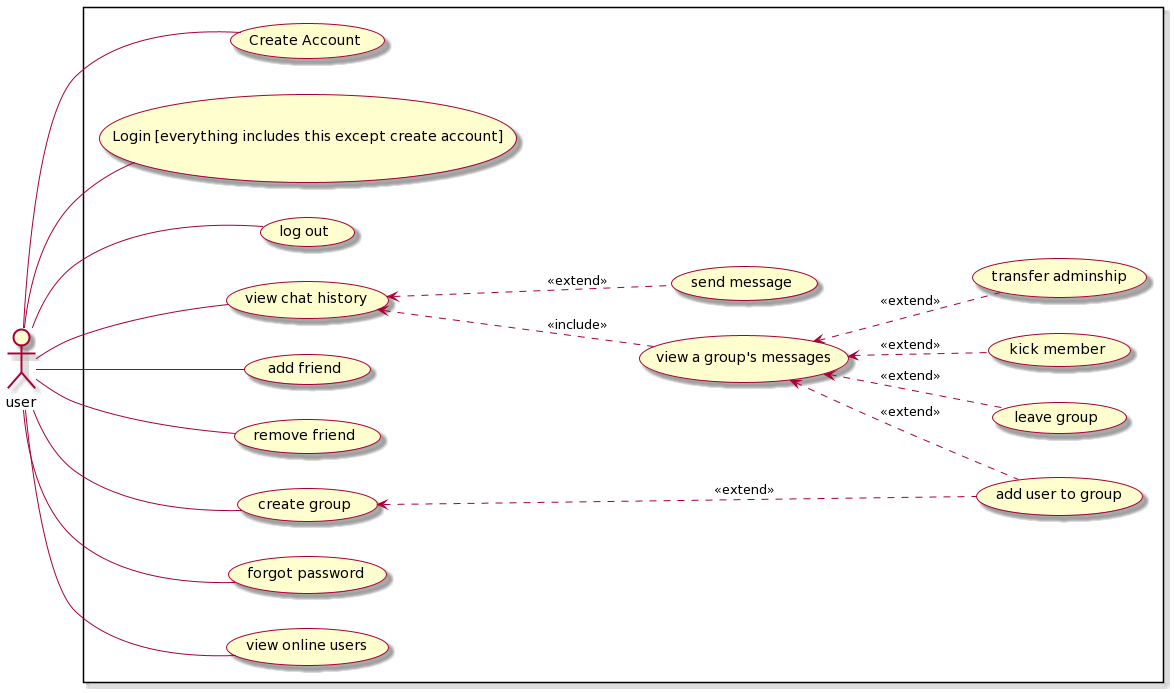

The diagram above was rendered by PlantUML. Its source (embedded in the PNG):
@startuml
skin rose
left to right direction
actor user



rectangle {

'(send message to group) AS groupmsg
'(send direct message) AS dm
'(view direct messages of friend) AS viewdms
(view a group's messages) AS viewgroupmsgs


user -right- (Create Account)
user -- (Login [everything includes this except create account])
user --(log out)

(view chat history) as viewmsgs
user -- (viewmsgs) 
'(viewmsgs) <.. (viewdms) : <<include>>
(viewmsgs) <.. (viewgroupmsgs) : <<include>>

user --(add friend)
user -- (remove friend)
'user --(block user)
'user --(unblock user)

(viewgroupmsgs) <.. (add user to group)  : <<extend>>
(create group) <... (add user to group)  : <<extend>>


user -- (create group)
(viewgroupmsgs) <.. (leave group) : <<extend>>
(viewgroupmsgs) <.. (kick member) : <<extend>>
'(viewgroupmsgs) <.. (group invite access control) : <<extend>>
(viewgroupmsgs) <.. (transfer adminship) : <<extend>>

user -- (forgot password)

(send message) AS sendmsg
(viewmsgs) <.. (sendmsg) : <<extend>>
'(sendmsg) <.. (send files) : <<extend>>
'(sendmsg) <.. (send image) : <<extend>>
user -- (view online users)



}

}
@enduml